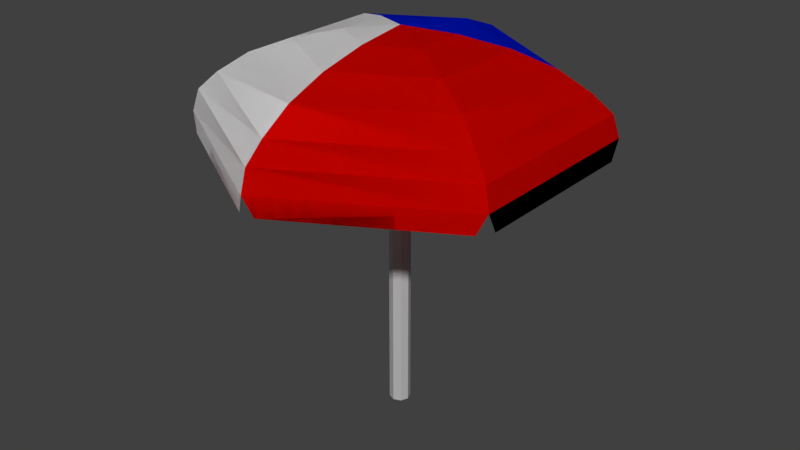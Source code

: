 # Source: Umbrella_3.blend  (saved by Blender 2.79.0; exported with 4.5.12 LTS)
import bpy
from mathutils import Matrix  # noqa: F401  (used for matrix-valued properties, if any)

bpy.ops.wm.read_factory_settings(use_empty=True)
scene = bpy.context.scene
scene.name = 'Scene'

# ---- collections
col_collection_1 = bpy.data.collections.new('Collection 1'); scene.collection.children.link(col_collection_1)

# ---- materials (node trees are filled in below, after node groups)
mat_base = bpy.data.materials.new('Base')
mat_base.alpha_threshold = 0.0
mat_base.use_transparent_shadow = False
mat_base.diffuse_color = (0.4672, 0.4672, 0.4672, 1.0)
mat_base.roughness = 0.5
mat_primary = bpy.data.materials.new('Primary')
mat_primary.alpha_threshold = 0.0
mat_primary.use_transparent_shadow = False
mat_primary.diffuse_color = (1.0, 1.0, 1.0, 1.0)
mat_primary.roughness = 0.5
mat_secondary = bpy.data.materials.new('Secondary')
mat_secondary.alpha_threshold = 0.0
mat_secondary.use_transparent_shadow = False
mat_secondary.diffuse_color = (0.8, 0.001558, 0.0, 1.0)
mat_secondary.roughness = 0.5
mat_tertiery = bpy.data.materials.new('Tertiery')
mat_tertiery.alpha_threshold = 0.0
mat_tertiery.use_transparent_shadow = False
mat_tertiery.diffuse_color = (0.0, 0.01364, 0.8, 1.0)
mat_tertiery.roughness = 0.5

# ---- material node trees

# ---- world
world_world = bpy.data.worlds.new('World'); scene.world = world_world
world_world.color = (0.05088, 0.05088, 0.05088)
world_world.use_sun_shadow = False
world_world.sun_shadow_jitter_overblur = 0.0
world_world.cycles.sampling_method = 'MANUAL'

# ---- meshes
me_cylinder = bpy.data.meshes.new('Cylinder')
me_cylinder.from_pydata([(-5.251e-08, 0.04483, -0.01389), (-5.251e-08, 0.04483, 1.769), (0.0317, 0.0317, -0.01389), (0.0317, 0.0317, 1.769), (0.04483, 2.142e-09, -0.01389), (0.04483, 2.142e-09, 1.769), (0.0317, -0.0317, -0.01389), (0.0317, -0.0317, 1.769), (-5.643e-08, -0.04483, -0.01389), (-5.643e-08, -0.04483, 1.769), (-0.0317, -0.0317, -0.01389), (-0.0317, -0.0317, 1.769), (-0.04483, 4.636e-09, -0.01389), (-0.04483, 4.636e-09, 1.769), (-0.0317, 0.0317, -0.01389), (-0.0317, 0.0317, 1.769), (-5.693e-08, 0.01002, 1.984), (0.007082, 0.007083, 1.984), (0.01002, 1.563e-09, 1.984), (0.007082, -0.007083, 1.984), (-5.781e-08, -0.01002, 1.984), (-0.007083, -0.007083, 1.984), (-0.01002, 2.121e-09, 1.984), (-0.007083, 0.007083, 1.984)], [], [(0, 1, 3, 2), (2, 3, 5, 4), (4, 5, 7, 6), (6, 7, 9, 8), (8, 9, 11, 10), (10, 11, 13, 12), (5, 3, 17, 18), (12, 13, 15, 14), (14, 15, 1, 0), (0, 2, 4, 6, 8, 10, 12, 14), (17, 16, 23, 22, 21, 20, 19, 18), (11, 9, 20, 21), (1, 15, 23, 16), (3, 1, 16, 17), (7, 5, 18, 19), (13, 11, 21, 22), (9, 7, 19, 20), (15, 13, 22, 23)])
me_cylinder.materials.append(mat_base)
me_cylinder.use_remesh_preserve_volume = False
me_cylinder.use_remesh_preserve_attributes = False
me_cylinder.use_mirror_vertex_groups = False
me_cylinder.update()
me_sphere = bpy.data.meshes.new('Sphere')
me_sphere.from_pydata([(0.2241, 0.1294, 0.02023), (0.433, 0.25, -0.03518), (0.6124, 0.3536, -0.1151), (0.75, 0.433, -0.2192), (0.8365, 0.483, -0.3107), (0.866, 0.5, -0.4229), (0.2241, -0.1294, 0.02023), (0.433, -0.25, -0.03518), (0.6124, -0.3536, -0.1151), (0.75, -0.433, -0.2192), (0.8365, -0.483, -0.3107), (0.866, -0.5, -0.4229), (0.866, 0.45, -0.5229), (0.866, -0.45, -0.5229), (0.8227, -0.525, -0.5229), (0.0433, -0.975, -0.5229), (0.0433, 0.975, -0.5229), (0.8227, 0.525, -0.5229), (0.0, 0.2588, 0.02023), (0.0, 0.7071, -0.1151), (0.0, 0.866, -0.2192), (0.0, 0.9659, -0.3107), (0.0, 1.0, -0.4229), (-0.2241, 0.1294, 0.02023), (-0.433, 0.25, -0.03518), (-0.6124, 0.3536, -0.1151), (-0.75, 0.433, -0.2192), (-0.8365, 0.483, -0.3107), (-0.866, 0.5, -0.4229), (-0.2241, -0.1294, 0.02023), (-0.433, -0.25, -0.03518), (-0.6124, -0.3536, -0.1151), (-0.75, -0.433, -0.2192), (-0.8365, -0.483, -0.3107), (-0.866, -0.5, -0.4229), (0.0, -0.2588, 0.02023), (0.0, -0.5, -0.03518), (0.0, -0.7071, -0.1151), (0.0, -0.866, -0.2192), (0.0, -0.9659, -0.3107), (0.0, -1.0, -0.4229), (0.0, -2.842e-14, 0.05104), (0.0, 0.5, -0.03518), (-0.866, 0.45, -0.5229), (-0.866, -0.45, -0.5229), (-0.8227, -0.525, -0.5229), (-0.0433, -0.975, -0.5229), (-0.0433, 0.975, -0.5229), (-0.8227, 0.525, -0.5229), (0.2241, 0.1294, 0.02023), (0.433, 0.25, -0.03518), (0.6124, 0.3536, -0.1151), (0.75, 0.433, -0.2192), (0.8365, 0.483, -0.3107), (0.866, 0.5, -0.4229), (0.2241, -0.1294, 0.02023), (0.433, -0.25, -0.03518), (0.6124, -0.3536, -0.1151), (0.75, -0.433, -0.2192), (0.8365, -0.483, -0.3107), (0.866, -0.5, -0.4229), (0.866, 0.45, -0.5229), (0.866, -0.45, -0.5229), (0.8227, -0.525, -0.5229), (0.0433, -0.975, -0.5229), (0.0433, 0.975, -0.5229), (0.8227, 0.525, -0.5229), (0.0, 0.2588, 0.02023), (0.0, 0.7071, -0.1151), (0.0, 0.866, -0.2192), (0.0, 0.9659, -0.3107), (0.0, 1.0, -0.4229), (-0.2241, 0.1294, 0.02023), (-0.433, 0.25, -0.03518), (-0.6124, 0.3536, -0.1151), (-0.75, 0.433, -0.2192), (-0.8365, 0.483, -0.3107), (-0.866, 0.5, -0.4229), (-0.2241, -0.1294, 0.02023), (-0.433, -0.25, -0.03518), (-0.6124, -0.3536, -0.1151), (-0.75, -0.433, -0.2192), (-0.8365, -0.483, -0.3107), (-0.866, -0.5, -0.4229), (0.0, -0.2588, 0.02023), (0.0, -0.5, -0.03518), (0.0, -0.7071, -0.1151), (0.0, -0.866, -0.2192), (0.0, -0.9659, -0.3107), (0.0, -1.0, -0.4229), (0.0, -2.842e-14, 0.05104), (0.0, 0.5, -0.03518), (-0.866, 0.45, -0.5229), (-0.866, -0.45, -0.5229), (-0.8227, -0.525, -0.5229), (-0.0433, -0.975, -0.5229), (-0.0433, 0.975, -0.5229), (-0.8227, 0.525, -0.5229)], [], [(20, 3, 2, 19), (18, 0, 41), (21, 4, 3, 20), (42, 1, 0, 18), (22, 5, 4, 21), (19, 2, 1, 42), (4, 10, 9, 3), (1, 7, 6, 0), (5, 11, 10, 4), (2, 8, 7, 1), (3, 9, 8, 2), (0, 6, 41), (9, 38, 37, 8), (6, 35, 41), (10, 39, 38, 9), (7, 36, 35, 6), (11, 40, 39, 10), (8, 37, 36, 7), (5, 12, 13, 11), (11, 14, 15, 40), (22, 16, 17, 5), (20, 19, 25, 26), (18, 41, 23), (21, 20, 26, 27), (42, 18, 23, 24), (22, 21, 27, 28), (19, 42, 24, 25), (27, 26, 32, 33), (24, 23, 29, 30), (28, 27, 33, 34), (25, 24, 30, 31), (26, 25, 31, 32), (23, 41, 29), (32, 31, 37, 38), (29, 41, 35), (33, 32, 38, 39), (30, 29, 35, 36), (34, 33, 39, 40), (31, 30, 36, 37), (28, 34, 44, 43), (34, 40, 46, 45), (22, 28, 48, 47), (69, 68, 51, 52), (67, 90, 49), (70, 69, 52, 53), (91, 67, 49, 50), (71, 70, 53, 54), (68, 91, 50, 51), (53, 52, 58, 59), (50, 49, 55, 56), (54, 53, 59, 60), (51, 50, 56, 57), (52, 51, 57, 58), (49, 90, 55), (58, 57, 86, 87), (55, 90, 84), (59, 58, 87, 88), (56, 55, 84, 85), (60, 59, 88, 89), (57, 56, 85, 86), (54, 60, 62, 61), (60, 89, 64, 63), (71, 54, 66, 65), (69, 75, 74, 68), (67, 72, 90), (70, 76, 75, 69), (91, 73, 72, 67), (71, 77, 76, 70), (68, 74, 73, 91), (76, 82, 81, 75), (73, 79, 78, 72), (77, 83, 82, 76), (74, 80, 79, 73), (75, 81, 80, 74), (72, 78, 90), (81, 87, 86, 80), (78, 84, 90), (82, 88, 87, 81), (79, 85, 84, 78), (83, 89, 88, 82), (80, 86, 85, 79), (77, 92, 93, 83), (83, 94, 95, 89), (71, 96, 97, 77)])
me_sphere.polygons.foreach_set('material_index', [2, 2, 2, 2, 2, 2, 1, 1, 1, 1, 1, 1, 1, 1, 1, 1, 1, 1, 1, 1, 2, 2, 2, 2, 2, 2, 2, 0, 0, 0, 0, 0, 0, 0, 0, 0, 0, 0, 0, 0, 0, 2, 2, 2, 2, 2, 2, 2, 1, 1, 1, 1, 1, 1, 1, 1, 1, 1, 1, 1, 1, 1, 2, 2, 2, 2, 2, 2, 2, 0, 0, 0, 0, 0, 0, 0, 0, 0, 0, 0, 0, 0, 0, 2])
me_sphere.materials.append(mat_primary)
me_sphere.materials.append(mat_secondary)
me_sphere.materials.append(mat_tertiery)
me_sphere.use_remesh_preserve_volume = False
me_sphere.use_remesh_preserve_attributes = False
me_sphere.use_mirror_vertex_groups = False
me_sphere.update()

# ---- objects
ob_base = bpy.data.objects.new('Base', me_cylinder)
ob_top = bpy.data.objects.new('Top', me_sphere)

# ---- transforms, parenting, visibility, modifiers, constraints
ob_base.location = (0.0, 0.0, 0.0)
ob_base.scale = (1.2, 1.2, 1.0)
ob_base.lineart.crease_threshold = 0.0
ob_top.location = (0.0, 0.0, 1.936)
ob_top.lineart.crease_threshold = 0.0

# ---- collection membership
col_collection_1.objects.link(ob_base)
col_collection_1.objects.link(ob_top)

# ---- scene / render settings (as saved in the file)
scene.frame_start = 1; scene.frame_end = 250; scene.frame_set(1)
scene.render.engine = 'BLENDER_EEVEE_NEXT'
scene.render.resolution_percentage = 50
scene.render.dither_intensity = 0.0
scene.cycles.use_denoising = False
scene.cycles.samples = 128
scene.cycles.sampling_pattern = 'TABULATED_SOBOL'
scene.cycles.use_adaptive_sampling = False
scene.cycles.use_light_tree = False
scene.cycles.blur_glossy = 0.0
scene.cycles.sample_clamp_indirect = 0.0
scene.view_settings.view_transform = 'Standard'
bpy.context.view_layer.update()

# ---- added for rendering (the .blend has no active camera and no usable light): camera, sun
cam_auto = bpy.data.cameras.new('AutoCamera')
cam_auto.lens = 50.0
cam_auto.sensor_width = 36.0
cam_auto.clip_end = 1000.0
ob_auto_camera = bpy.data.objects.new('AutoCamera', cam_auto)
scene.collection.objects.link(ob_auto_camera)
ob_auto_camera.location = (3.06924, -3.68309, 3.44206)
ob_auto_camera.rotation_euler = (1.09748, -7.21219e-08, 0.694738)
scene.camera = ob_auto_camera
light_auto_sun = bpy.data.lights.new('AutoSun', 'SUN')
light_auto_sun.energy = 3.0
light_auto_sun.angle = 0.0523599
ob_auto_sun = bpy.data.objects.new('AutoSun', light_auto_sun)
scene.collection.objects.link(ob_auto_sun)
ob_auto_sun.rotation_euler = (0.872665, 0.174533, 0.523599)
bpy.context.view_layer.update()
